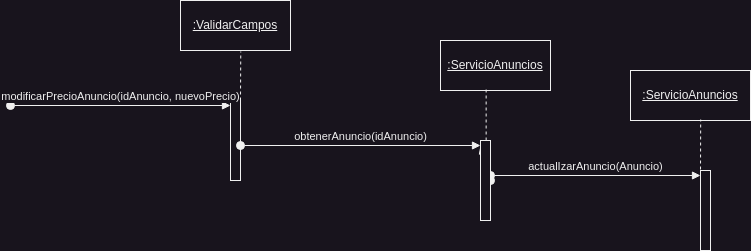

The diagram above was exported from draw.io. Its source (the exported page's mxGraphModel, read from the mxfile embedded in the PNG):
<mxGraphModel dx="1106" dy="512" grid="1" gridSize="10" guides="1" tooltips="1" connect="1" arrows="1" fold="1" page="1" pageScale="1" pageWidth="827" pageHeight="1169" math="0" shadow="0">
  <root>
    <mxCell id="0" />
    <mxCell id="1" parent="0" />
    <mxCell id="yo8w7ZFDSKZTNPRzVTo--1" value="&lt;u&gt;:ValidarCampos&lt;/u&gt;" style="html=1;whiteSpace=wrap;" vertex="1" parent="1">
      <mxGeometry x="990" y="10" width="110" height="50" as="geometry" />
    </mxCell>
    <mxCell id="yo8w7ZFDSKZTNPRzVTo--2" value="" style="html=1;points=[[0,0,0,0,5],[0,1,0,0,-5],[1,0,0,0,5],[1,1,0,0,-5]];perimeter=orthogonalPerimeter;outlineConnect=0;targetShapes=umlLifeline;portConstraint=eastwest;newEdgeStyle={&quot;curved&quot;:0,&quot;rounded&quot;:0};" vertex="1" parent="1">
      <mxGeometry x="1040" y="110" width="10" height="80" as="geometry" />
    </mxCell>
    <mxCell id="yo8w7ZFDSKZTNPRzVTo--3" value="modificarPrecioAnuncio(idAnuncio, nuevoPrecio)" style="html=1;verticalAlign=bottom;startArrow=oval;endArrow=block;startSize=8;curved=0;rounded=0;entryX=0;entryY=0;entryDx=0;entryDy=5;" edge="1" parent="1" target="yo8w7ZFDSKZTNPRzVTo--2">
      <mxGeometry relative="1" as="geometry">
        <mxPoint x="820" y="115" as="sourcePoint" />
      </mxGeometry>
    </mxCell>
    <mxCell id="yo8w7ZFDSKZTNPRzVTo--4" value="obtenerAnuncio(idAnuncio)" style="html=1;verticalAlign=bottom;startArrow=oval;endArrow=block;startSize=8;curved=0;rounded=0;entryX=0;entryY=0;entryDx=0;entryDy=5;" edge="1" parent="1" target="yo8w7ZFDSKZTNPRzVTo--17">
      <mxGeometry relative="1" as="geometry">
        <mxPoint x="1050" y="155" as="sourcePoint" />
      </mxGeometry>
    </mxCell>
    <mxCell id="yo8w7ZFDSKZTNPRzVTo--5" value="&lt;u&gt;:ServicioAnuncios&lt;/u&gt;" style="html=1;whiteSpace=wrap;" vertex="1" parent="1">
      <mxGeometry x="1250" y="50" width="110" height="50" as="geometry" />
    </mxCell>
    <mxCell id="yo8w7ZFDSKZTNPRzVTo--6" value="" style="html=1;points=[[0,0,0,0,5],[0,1,0,0,-5],[1,0,0,0,5],[1,1,0,0,-5]];perimeter=orthogonalPerimeter;outlineConnect=0;targetShapes=umlLifeline;portConstraint=eastwest;newEdgeStyle={&quot;curved&quot;:0,&quot;rounded&quot;:0};" vertex="1" parent="1">
      <mxGeometry x="1510" y="180" width="10" height="80" as="geometry" />
    </mxCell>
    <mxCell id="yo8w7ZFDSKZTNPRzVTo--7" value="actualIzarAnuncio(Anuncio)" style="html=1;verticalAlign=bottom;startArrow=oval;endArrow=block;startSize=8;curved=0;rounded=0;entryX=0;entryY=0;entryDx=0;entryDy=5;" edge="1" parent="1" source="yo8w7ZFDSKZTNPRzVTo--17" target="yo8w7ZFDSKZTNPRzVTo--6">
      <mxGeometry relative="1" as="geometry">
        <mxPoint x="1300" y="190" as="sourcePoint" />
        <mxPoint as="offset" />
      </mxGeometry>
    </mxCell>
    <mxCell id="yo8w7ZFDSKZTNPRzVTo--8" value="&lt;u&gt;:ServicioAnuncios&lt;/u&gt;" style="html=1;whiteSpace=wrap;" vertex="1" parent="1">
      <mxGeometry x="1440" y="80" width="120" height="50" as="geometry" />
    </mxCell>
    <mxCell id="yo8w7ZFDSKZTNPRzVTo--12" value="" style="endArrow=none;dashed=1;html=1;rounded=0;entryX=0.548;entryY=1.02;entryDx=0;entryDy=0;entryPerimeter=0;" edge="1" parent="1" source="yo8w7ZFDSKZTNPRzVTo--2" target="yo8w7ZFDSKZTNPRzVTo--1">
      <mxGeometry width="50" height="50" relative="1" as="geometry">
        <mxPoint x="1200" y="190" as="sourcePoint" />
        <mxPoint x="1250" y="140" as="targetPoint" />
      </mxGeometry>
    </mxCell>
    <mxCell id="yo8w7ZFDSKZTNPRzVTo--13" value="" style="endArrow=none;dashed=1;html=1;rounded=0;entryX=0.415;entryY=0.98;entryDx=0;entryDy=0;entryPerimeter=0;" edge="1" parent="1" source="yo8w7ZFDSKZTNPRzVTo--17" target="yo8w7ZFDSKZTNPRzVTo--5">
      <mxGeometry width="50" height="50" relative="1" as="geometry">
        <mxPoint x="1050" y="120" as="sourcePoint" />
        <mxPoint x="1050" y="31" as="targetPoint" />
      </mxGeometry>
    </mxCell>
    <mxCell id="yo8w7ZFDSKZTNPRzVTo--14" value="" style="endArrow=none;dashed=1;html=1;rounded=0;entryX=0.585;entryY=0.98;entryDx=0;entryDy=0;entryPerimeter=0;exitX=0;exitY=0;exitDx=0;exitDy=5;exitPerimeter=0;" edge="1" parent="1" source="yo8w7ZFDSKZTNPRzVTo--6" target="yo8w7ZFDSKZTNPRzVTo--8">
      <mxGeometry width="50" height="50" relative="1" as="geometry">
        <mxPoint x="1490" y="180" as="sourcePoint" />
        <mxPoint x="1484.67" y="105" as="targetPoint" />
      </mxGeometry>
    </mxCell>
    <mxCell id="yo8w7ZFDSKZTNPRzVTo--16" value="" style="html=1;verticalAlign=bottom;startArrow=oval;endArrow=block;startSize=8;curved=0;rounded=0;entryX=0;entryY=0;entryDx=0;entryDy=5;" edge="1" parent="1" target="yo8w7ZFDSKZTNPRzVTo--17">
      <mxGeometry relative="1" as="geometry">
        <mxPoint x="1300" y="190" as="sourcePoint" />
        <mxPoint as="offset" />
        <mxPoint x="1480" y="190" as="targetPoint" />
      </mxGeometry>
    </mxCell>
    <mxCell id="yo8w7ZFDSKZTNPRzVTo--17" value="" style="html=1;points=[[0,0,0,0,5],[0,1,0,0,-5],[1,0,0,0,5],[1,1,0,0,-5]];perimeter=orthogonalPerimeter;outlineConnect=0;targetShapes=umlLifeline;portConstraint=eastwest;newEdgeStyle={&quot;curved&quot;:0,&quot;rounded&quot;:0};" vertex="1" parent="1">
      <mxGeometry x="1290" y="150" width="10" height="80" as="geometry" />
    </mxCell>
  </root>
</mxGraphModel>